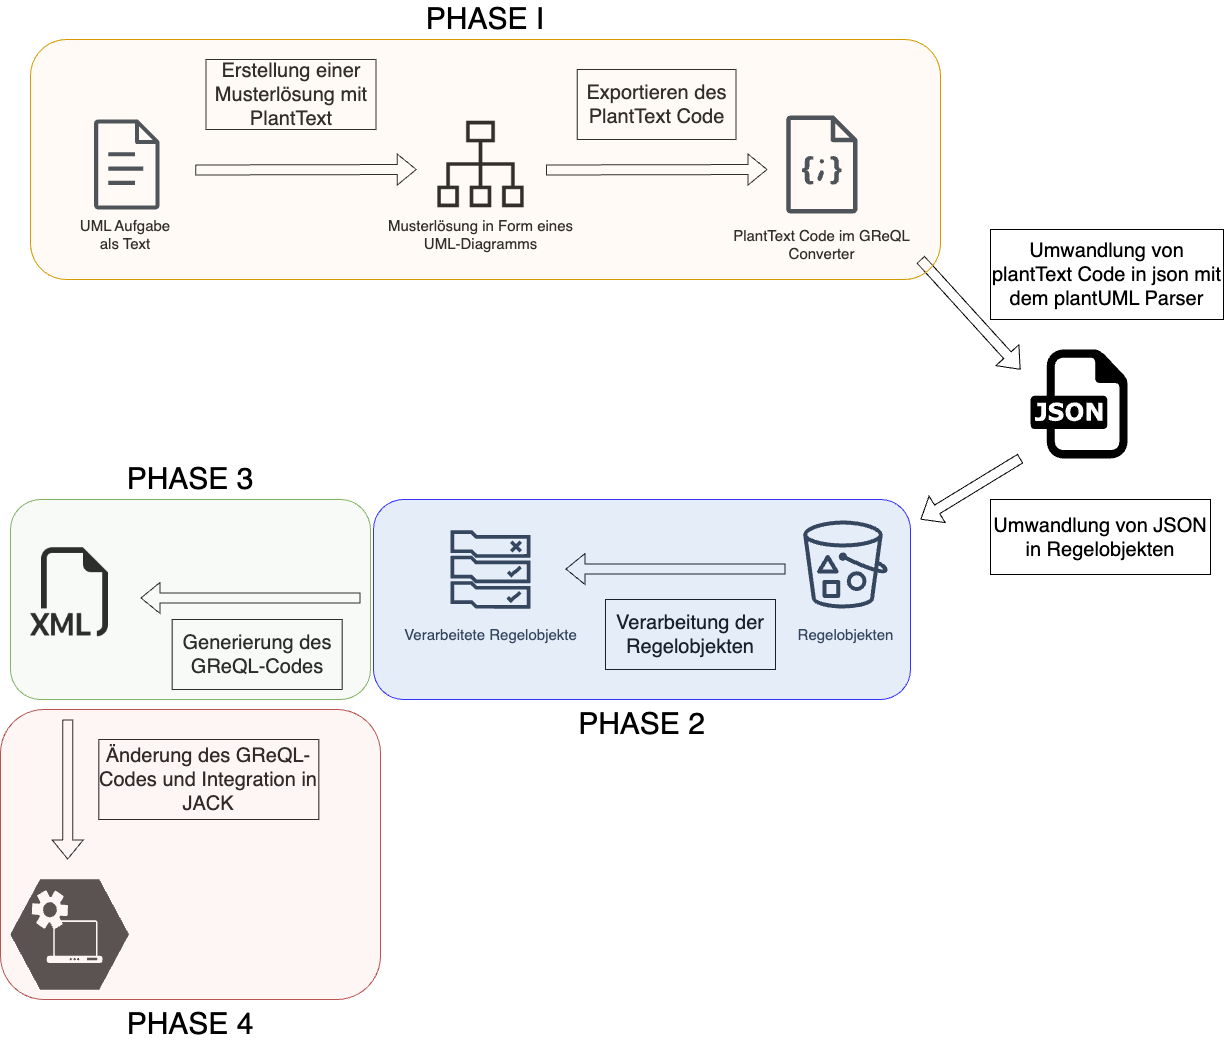

The diagram above was exported from draw.io. Its source (the exported page's mxGraphModel, read from the mxfile embedded in the PNG):
<mxGraphModel dx="2897" dy="2484" grid="1" gridSize="10" guides="1" tooltips="1" connect="1" arrows="1" fold="1" page="1" pageScale="1" pageWidth="827" pageHeight="1169" math="0" shadow="0">
  <root>
    <mxCell id="0" />
    <mxCell id="1" parent="0" />
    <mxCell id="L3BKVLwGBtqrUkuFryni-1" value="" style="sketch=0;outlineConnect=0;fontColor=#232F3E;gradientColor=none;fillColor=#232F3D;strokeColor=none;dashed=0;verticalLabelPosition=bottom;verticalAlign=top;align=center;html=1;fontSize=12;fontStyle=0;aspect=fixed;pointerEvents=1;shape=mxgraph.aws4.document;" parent="1" vertex="1">
      <mxGeometry x="-46.620000000000005" y="-230" width="65.77" height="90" as="geometry" />
    </mxCell>
    <mxCell id="L3BKVLwGBtqrUkuFryni-2" value="&lt;font style=&quot;font-size: 15px;&quot;&gt;UML Aufgabe als Text&lt;/font&gt;" style="text;html=1;strokeColor=none;fillColor=none;align=center;verticalAlign=middle;whiteSpace=wrap;rounded=0;" parent="1" vertex="1">
      <mxGeometry x="-70" y="-130" width="110" height="30" as="geometry" />
    </mxCell>
    <mxCell id="L3BKVLwGBtqrUkuFryni-3" value="&lt;font style=&quot;font-size: 20px;&quot;&gt;Erstellung einer Musterlösung mit PlantText&lt;/font&gt;" style="rounded=0;whiteSpace=wrap;html=1;" parent="1" vertex="1">
      <mxGeometry x="65.5" y="-290" width="170" height="70" as="geometry" />
    </mxCell>
    <mxCell id="L3BKVLwGBtqrUkuFryni-4" value="" style="shape=flexArrow;endArrow=classic;html=1;rounded=0;" parent="1" edge="1">
      <mxGeometry width="50" height="50" relative="1" as="geometry">
        <mxPoint x="54.75" y="-179.5" as="sourcePoint" />
        <mxPoint x="276.25" y="-180" as="targetPoint" />
      </mxGeometry>
    </mxCell>
    <mxCell id="L3BKVLwGBtqrUkuFryni-6" value="" style="sketch=0;outlineConnect=0;fontColor=#232F3E;gradientColor=none;fillColor=#232F3D;strokeColor=none;dashed=0;verticalLabelPosition=bottom;verticalAlign=top;align=center;html=1;fontSize=12;fontStyle=0;aspect=fixed;pointerEvents=1;shape=mxgraph.aws4.json_script;" parent="1" vertex="1">
      <mxGeometry x="645.5" y="-234" width="71.62" height="98" as="geometry" />
    </mxCell>
    <mxCell id="L3BKVLwGBtqrUkuFryni-7" value="&lt;font style=&quot;font-size: 15px;&quot;&gt;PlantText Code im GReQL Converter&lt;/font&gt;" style="text;html=1;strokeColor=none;fillColor=none;align=center;verticalAlign=middle;whiteSpace=wrap;rounded=0;" parent="1" vertex="1">
      <mxGeometry x="576.72" y="-120" width="209.19" height="30" as="geometry" />
    </mxCell>
    <mxCell id="L3BKVLwGBtqrUkuFryni-8" value="" style="shape=image;html=1;verticalAlign=top;verticalLabelPosition=bottom;labelBackgroundColor=#000000;imageAspect=0;aspect=fixed;image=https://cdn2.iconfinder.com/data/icons/essential-web-5/50/organization-chart-diagram-hierachy-system-128.png;labelBorderColor=#000000;" parent="1" vertex="1">
      <mxGeometry x="295.5" y="-230" width="90" height="90" as="geometry" />
    </mxCell>
    <mxCell id="L3BKVLwGBtqrUkuFryni-9" value="&lt;font style=&quot;font-size: 15px;&quot;&gt;Musterlösung in Form eines UML-Diagramms&lt;/font&gt;" style="text;html=1;strokeColor=none;fillColor=none;align=center;verticalAlign=middle;whiteSpace=wrap;rounded=0;" parent="1" vertex="1">
      <mxGeometry x="235.89999999999998" y="-130" width="209.19" height="30" as="geometry" />
    </mxCell>
    <mxCell id="L3BKVLwGBtqrUkuFryni-13" value="" style="shape=flexArrow;endArrow=classic;html=1;rounded=0;" parent="1" edge="1">
      <mxGeometry width="50" height="50" relative="1" as="geometry">
        <mxPoint x="405.5" y="-179.5" as="sourcePoint" />
        <mxPoint x="627" y="-180" as="targetPoint" />
      </mxGeometry>
    </mxCell>
    <mxCell id="L3BKVLwGBtqrUkuFryni-14" value="&lt;font style=&quot;font-size: 20px;&quot;&gt;Exportieren des PlantText Code&lt;/font&gt;" style="rounded=0;whiteSpace=wrap;html=1;" parent="1" vertex="1">
      <mxGeometry x="436.72" y="-280" width="158.78" height="70" as="geometry" />
    </mxCell>
    <mxCell id="L3BKVLwGBtqrUkuFryni-16" value="" style="shape=flexArrow;endArrow=classic;html=1;rounded=0;" parent="1" edge="1">
      <mxGeometry width="50" height="50" relative="1" as="geometry">
        <mxPoint x="880" y="108.94999999999999" as="sourcePoint" />
        <mxPoint x="780" y="170" as="targetPoint" />
      </mxGeometry>
    </mxCell>
    <mxCell id="L3BKVLwGBtqrUkuFryni-17" value="&lt;font style=&quot;font-size: 20px;&quot;&gt;Umwandlung von plantText Code in json mit dem plantUML Parser&lt;/font&gt;" style="rounded=0;whiteSpace=wrap;html=1;" parent="1" vertex="1">
      <mxGeometry x="850" y="-120" width="233" height="90" as="geometry" />
    </mxCell>
    <mxCell id="L3BKVLwGBtqrUkuFryni-18" value="&lt;font style=&quot;font-size: 15px;&quot;&gt;Regelobjekten&lt;/font&gt;" style="sketch=0;outlineConnect=0;fontColor=#232F3E;gradientColor=none;strokeColor=#232F3E;fillColor=#ffffff;dashed=0;verticalLabelPosition=bottom;verticalAlign=top;align=center;html=1;fontSize=12;fontStyle=0;aspect=fixed;shape=mxgraph.aws4.resourceIcon;resIcon=mxgraph.aws4.bucket_with_objects;" parent="1" vertex="1">
      <mxGeometry x="650" y="160" width="110" height="110" as="geometry" />
    </mxCell>
    <mxCell id="L3BKVLwGBtqrUkuFryni-21" value="&lt;font style=&quot;font-size: 15px;&quot;&gt;Verarbeitete Regelobjekte&lt;/font&gt;" style="sketch=0;outlineConnect=0;fontColor=#232F3E;gradientColor=none;strokeColor=#232F3E;fillColor=#ffffff;dashed=0;verticalLabelPosition=bottom;verticalAlign=top;align=center;html=1;fontSize=12;fontStyle=0;aspect=fixed;shape=mxgraph.aws4.resourceIcon;resIcon=mxgraph.aws4.rule_2;" parent="1" vertex="1">
      <mxGeometry x="300" y="170" width="100" height="100" as="geometry" />
    </mxCell>
    <mxCell id="L3BKVLwGBtqrUkuFryni-23" value="" style="shape=flexArrow;endArrow=classic;html=1;rounded=0;" parent="1" edge="1">
      <mxGeometry width="50" height="50" relative="1" as="geometry">
        <mxPoint x="645" y="219.51999999999998" as="sourcePoint" />
        <mxPoint x="425" y="219.51999999999998" as="targetPoint" />
      </mxGeometry>
    </mxCell>
    <mxCell id="L3BKVLwGBtqrUkuFryni-24" value="&lt;font style=&quot;font-size: 20px;&quot;&gt;Verarbeitung der Regelobjekten&lt;/font&gt;" style="rounded=0;whiteSpace=wrap;html=1;" parent="1" vertex="1">
      <mxGeometry x="465" y="250" width="170" height="70" as="geometry" />
    </mxCell>
    <mxCell id="L3BKVLwGBtqrUkuFryni-29" value="" style="shape=flexArrow;endArrow=classic;html=1;rounded=0;" parent="1" edge="1">
      <mxGeometry width="50" height="50" relative="1" as="geometry">
        <mxPoint x="220" y="248.46" as="sourcePoint" />
        <mxPoint y="248.46" as="targetPoint" />
      </mxGeometry>
    </mxCell>
    <mxCell id="L3BKVLwGBtqrUkuFryni-30" value="&lt;font style=&quot;font-size: 20px;&quot;&gt;Generierung des GReQL-Codes&lt;/font&gt;" style="rounded=0;whiteSpace=wrap;html=1;" parent="1" vertex="1">
      <mxGeometry x="31.640000000000057" y="270" width="170" height="70" as="geometry" />
    </mxCell>
    <mxCell id="L3BKVLwGBtqrUkuFryni-31" value="" style="shape=image;html=1;verticalAlign=top;verticalLabelPosition=bottom;labelBackgroundColor=#ffffff;imageAspect=0;aspect=fixed;image=https://cdn1.iconfinder.com/data/icons/bootstrap-vol-3/16/filetype-xml-128.png" parent="1" vertex="1">
      <mxGeometry x="-110" y="198.25" width="89" height="89" as="geometry" />
    </mxCell>
    <mxCell id="dMLs0xlhs9dQSbMDSAFF-1" value="" style="shape=flexArrow;endArrow=classic;html=1;rounded=0;" edge="1" parent="1">
      <mxGeometry width="50" height="50" relative="1" as="geometry">
        <mxPoint x="780" y="-90" as="sourcePoint" />
        <mxPoint x="880" y="20.139999999999986" as="targetPoint" />
      </mxGeometry>
    </mxCell>
    <mxCell id="dMLs0xlhs9dQSbMDSAFF-2" value="" style="dashed=0;outlineConnect=0;html=1;align=center;labelPosition=center;verticalLabelPosition=bottom;verticalAlign=top;shape=mxgraph.weblogos.json" vertex="1" parent="1">
      <mxGeometry x="890" width="97" height="108.95" as="geometry" />
    </mxCell>
    <mxCell id="dMLs0xlhs9dQSbMDSAFF-3" value="&lt;font style=&quot;font-size: 20px;&quot;&gt;Umwandlung von JSON in Regelobjekten&lt;/font&gt;" style="rounded=0;whiteSpace=wrap;html=1;" vertex="1" parent="1">
      <mxGeometry x="850" y="150" width="220" height="75" as="geometry" />
    </mxCell>
    <mxCell id="dMLs0xlhs9dQSbMDSAFF-4" value="" style="shape=flexArrow;endArrow=classic;html=1;rounded=0;" edge="1" parent="1">
      <mxGeometry width="50" height="50" relative="1" as="geometry">
        <mxPoint x="-72.80999999999999" y="370" as="sourcePoint" />
        <mxPoint x="-72.80999999999999" y="510" as="targetPoint" />
      </mxGeometry>
    </mxCell>
    <mxCell id="dMLs0xlhs9dQSbMDSAFF-5" value="" style="verticalLabelPosition=bottom;sketch=0;html=1;fillColor=#333333;strokeColor=#ffffff;verticalAlign=top;align=center;points=[[0,0.5,0],[0.125,0.25,0],[0.25,0,0],[0.5,0,0],[0.75,0,0],[0.875,0.25,0],[1,0.5,0],[0.875,0.75,0],[0.75,1,0],[0.5,1,0],[0.125,0.75,0]];pointerEvents=1;shape=mxgraph.cisco_safe.compositeIcon;bgIcon=mxgraph.cisco_safe.design.blank_device;resIcon=mxgraph.cisco_safe.design.automated_system;" vertex="1" parent="1">
      <mxGeometry x="-130" y="530" width="118.25" height="110" as="geometry" />
    </mxCell>
    <mxCell id="dMLs0xlhs9dQSbMDSAFF-6" value="&lt;font style=&quot;font-size: 20px;&quot;&gt;Änderung des GReQL-Codes und Integration in JACK&lt;/font&gt;" style="rounded=0;whiteSpace=wrap;html=1;" vertex="1" parent="1">
      <mxGeometry x="-41.639999999999986" y="390" width="220" height="80" as="geometry" />
    </mxCell>
    <mxCell id="dMLs0xlhs9dQSbMDSAFF-7" value="&lt;font style=&quot;font-size: 30px;&quot;&gt;PHASE I&lt;/font&gt;" style="rounded=1;whiteSpace=wrap;html=1;fillOpacity=20;fillColor=#ffe6cc;strokeColor=#d79b00;labelPosition=center;verticalLabelPosition=top;align=center;verticalAlign=bottom;" vertex="1" parent="1">
      <mxGeometry x="-110" y="-310" width="910" height="240" as="geometry" />
    </mxCell>
    <mxCell id="dMLs0xlhs9dQSbMDSAFF-9" value="&lt;font style=&quot;font-size: 30px;&quot;&gt;PHASE 2&lt;/font&gt;" style="rounded=1;whiteSpace=wrap;html=1;fillOpacity=20;fillColor=#7EA6E0;strokeColor=#3333FF;labelPosition=center;verticalLabelPosition=bottom;align=center;verticalAlign=top;" vertex="1" parent="1">
      <mxGeometry x="233" y="150" width="537" height="200" as="geometry" />
    </mxCell>
    <mxCell id="dMLs0xlhs9dQSbMDSAFF-10" value="&lt;font style=&quot;font-size: 30px;&quot;&gt;PHASE 3&lt;/font&gt;" style="rounded=1;whiteSpace=wrap;html=1;fillOpacity=20;fillColor=#d5e8d4;strokeColor=#82b366;labelPosition=center;verticalLabelPosition=top;align=center;verticalAlign=bottom;" vertex="1" parent="1">
      <mxGeometry x="-130" y="150" width="360" height="200" as="geometry" />
    </mxCell>
    <mxCell id="dMLs0xlhs9dQSbMDSAFF-11" value="&lt;font style=&quot;font-size: 30px;&quot;&gt;PHASE 4&lt;/font&gt;" style="rounded=1;whiteSpace=wrap;html=1;fillOpacity=20;fillColor=#f8cecc;strokeColor=#b85450;labelPosition=center;verticalLabelPosition=bottom;align=center;verticalAlign=top;" vertex="1" parent="1">
      <mxGeometry x="-140" y="360" width="380" height="290" as="geometry" />
    </mxCell>
  </root>
</mxGraphModel>